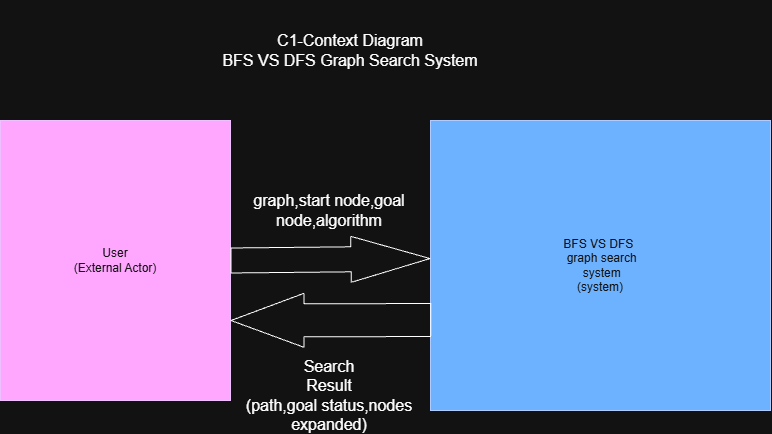

The diagram above was exported from draw.io. Its source (the exported page's mxGraphModel, read from the mxfile embedded in the PNG):
<mxGraphModel dx="1030" dy="527" grid="1" gridSize="10" guides="1" tooltips="1" connect="1" arrows="1" fold="1" page="1" pageScale="1" pageWidth="827" pageHeight="1169" math="0" shadow="0">
  <root>
    <mxCell id="0" />
    <mxCell id="1" parent="0" />
    <mxCell id="E0MFnXkdqHiSQqNqSg6d-1" parent="1" style="whiteSpace=wrap;html=1;fillColor=#6a00ff;fontColor=#ffffff;strokeColor=#3700CC;" value="User&lt;div&gt;(External Actor)&lt;/div&gt;" vertex="1">
      <mxGeometry height="280" width="230" x="90" y="120" as="geometry" />
    </mxCell>
    <mxCell id="E0MFnXkdqHiSQqNqSg6d-2" parent="1" style="whiteSpace=wrap;html=1;labelBackgroundColor=none;fillColor=#0050ef;fontColor=#ffffff;strokeColor=#001DBC;" value="BFS VS DFS&amp;nbsp;&lt;div&gt;&amp;nbsp;graph search&lt;/div&gt;&lt;div&gt;&amp;nbsp;system&lt;/div&gt;&lt;div&gt;(system)&lt;/div&gt;" vertex="1">
      <mxGeometry height="290" width="340" x="520" y="120" as="geometry" />
    </mxCell>
    <mxCell id="E0MFnXkdqHiSQqNqSg6d-3" edge="1" parent="1" source="E0MFnXkdqHiSQqNqSg6d-1" style="edgeStyle=none;orthogonalLoop=1;jettySize=auto;html=1;shape=flexArrow;rounded=1;startSize=8;endSize=26;fontSize=12;curved=1;exitX=1;exitY=0.5;exitDx=0;exitDy=0;entryX=0;entryY=0.476;entryDx=0;entryDy=0;width=25;entryPerimeter=0;" target="E0MFnXkdqHiSQqNqSg6d-2" value="">
      <mxGeometry relative="1" width="140" as="geometry">
        <Array as="points" />
        <mxPoint x="360" y="280" as="sourcePoint" />
        <mxPoint x="500" y="280" as="targetPoint" />
      </mxGeometry>
    </mxCell>
    <mxCell id="E0MFnXkdqHiSQqNqSg6d-4" parent="1" style="text;html=1;whiteSpace=wrap;strokeColor=none;fillColor=none;align=center;verticalAlign=middle;rounded=0;fontSize=16;" value="graph,start node,goal node,algorithm" vertex="1">
      <mxGeometry height="60" width="200" x="319" y="180" as="geometry" />
    </mxCell>
    <mxCell id="E0MFnXkdqHiSQqNqSg6d-7" edge="1" parent="1" source="E0MFnXkdqHiSQqNqSg6d-2" style="edgeStyle=none;orthogonalLoop=1;jettySize=auto;html=1;shape=flexArrow;rounded=1;startSize=8;endSize=24;fontSize=12;curved=1;entryX=1;entryY=0.893;entryDx=0;entryDy=0;entryPerimeter=0;exitX=0.002;exitY=0.688;exitDx=0;exitDy=0;exitPerimeter=0;width=33;" value="">
      <mxGeometry relative="1" width="140" as="geometry">
        <Array as="points" />
        <mxPoint x="535.8599999999999" y="323.58000000000004" as="sourcePoint" />
        <mxPoint x="320" y="319.99999999999994" as="targetPoint" />
      </mxGeometry>
    </mxCell>
    <mxCell id="E0MFnXkdqHiSQqNqSg6d-11" parent="1" style="text;html=1;whiteSpace=wrap;strokeColor=none;fillColor=none;align=center;verticalAlign=middle;rounded=0;fontSize=16;" value="C1-Context Diagram&lt;div&gt;BFS VS DFS Graph Search System&lt;/div&gt;" vertex="1">
      <mxGeometry height="100" width="560" x="160" as="geometry" />
    </mxCell>
    <mxCell id="E0MFnXkdqHiSQqNqSg6d-12" parent="1" style="text;html=1;whiteSpace=wrap;strokeColor=none;fillColor=none;align=center;verticalAlign=middle;rounded=0;fontSize=16;" value="Search&lt;div&gt;Result&lt;/div&gt;&lt;div&gt;(path,goal status,nodes&lt;/div&gt;&lt;div&gt;expanded)&lt;/div&gt;" vertex="1">
      <mxGeometry height="70" width="180" x="329" y="360" as="geometry" />
    </mxCell>
  </root>
</mxGraphModel>